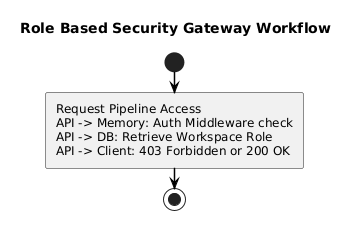

The diagram above was rendered by PlantUML. Its source (embedded in the PNG):
@startuml
skinparam monochrome true
skinparam shadowing false
skinparam defaultFontName Arial
skinparam roundcorner 4
skinparam BoxPadding 10
skinparam NodePadding 20
skinparam ParticipantPadding 20
skinparam UsecaseBorderThickness 1.5
skinparam RectangleBorderThickness 1.5
skinparam classAttributeIconSize 0
skinparam sequenceMessageAlign center
skinparam ArrowThickness 1.5
skinparam ArrowColor #000000
skinparam BackgroundColor #FFFFFF
skinparam linetype ortho

title Role Based Security Gateway Workflow
start
:Request Pipeline Access
API -> Memory: Auth Middleware check
API -> DB: Retrieve Workspace Role
API -> Client: 403 Forbidden or 200 OK;
stop
@enduml